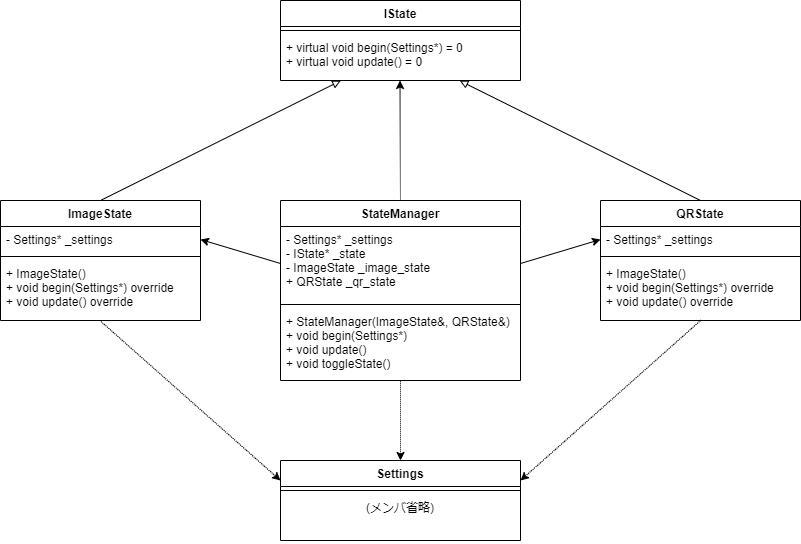

The diagram above was exported from draw.io. Its source (the exported page's mxGraphModel, read from the mxfile embedded in the PNG):
<mxGraphModel dx="973" dy="907" grid="1" gridSize="10" guides="1" tooltips="1" connect="1" arrows="1" fold="1" page="1" pageScale="1" pageWidth="1169" pageHeight="827" math="0" shadow="0">
  <root>
    <mxCell id="0" />
    <mxCell id="1" parent="0" />
    <mxCell id="teeHYfvORbjgWLrDATMQ-9" value="IState" style="swimlane;fontStyle=1;align=center;verticalAlign=top;childLayout=stackLayout;horizontal=1;startSize=26;horizontalStack=0;resizeParent=1;resizeParentMax=0;resizeLast=0;collapsible=1;marginBottom=0;" vertex="1" parent="1">
      <mxGeometry x="400" y="120" width="240" height="80" as="geometry" />
    </mxCell>
    <mxCell id="teeHYfvORbjgWLrDATMQ-11" value="" style="line;strokeWidth=1;fillColor=none;align=left;verticalAlign=middle;spacingTop=-1;spacingLeft=3;spacingRight=3;rotatable=0;labelPosition=right;points=[];portConstraint=eastwest;" vertex="1" parent="teeHYfvORbjgWLrDATMQ-9">
      <mxGeometry y="26" width="240" height="8" as="geometry" />
    </mxCell>
    <mxCell id="teeHYfvORbjgWLrDATMQ-12" value="+ virtual void begin(Settings*) = 0&#10;+ virtual void update() = 0" style="text;strokeColor=none;fillColor=none;align=left;verticalAlign=top;spacingLeft=4;spacingRight=4;overflow=hidden;rotatable=0;points=[[0,0.5],[1,0.5]];portConstraint=eastwest;" vertex="1" parent="teeHYfvORbjgWLrDATMQ-9">
      <mxGeometry y="34" width="240" height="46" as="geometry" />
    </mxCell>
    <mxCell id="teeHYfvORbjgWLrDATMQ-29" style="rounded=0;orthogonalLoop=1;jettySize=auto;html=1;exitX=0.5;exitY=0;exitDx=0;exitDy=0;entryX=0.251;entryY=1.005;entryDx=0;entryDy=0;endArrow=block;endFill=0;entryPerimeter=0;" edge="1" parent="1" source="teeHYfvORbjgWLrDATMQ-13" target="teeHYfvORbjgWLrDATMQ-12">
      <mxGeometry relative="1" as="geometry" />
    </mxCell>
    <mxCell id="teeHYfvORbjgWLrDATMQ-41" style="edgeStyle=none;rounded=0;orthogonalLoop=1;jettySize=auto;html=1;exitX=0.495;exitY=0.995;exitDx=0;exitDy=0;entryX=0;entryY=0.25;entryDx=0;entryDy=0;dashed=1;dashPattern=1 1;endArrow=classic;endFill=1;exitPerimeter=0;" edge="1" parent="1" source="teeHYfvORbjgWLrDATMQ-16" target="teeHYfvORbjgWLrDATMQ-30">
      <mxGeometry relative="1" as="geometry" />
    </mxCell>
    <mxCell id="teeHYfvORbjgWLrDATMQ-13" value="ImageState" style="swimlane;fontStyle=1;align=center;verticalAlign=top;childLayout=stackLayout;horizontal=1;startSize=26;horizontalStack=0;resizeParent=1;resizeParentMax=0;resizeLast=0;collapsible=1;marginBottom=0;" vertex="1" parent="1">
      <mxGeometry x="120" y="320" width="200" height="120" as="geometry" />
    </mxCell>
    <mxCell id="teeHYfvORbjgWLrDATMQ-14" value="- Settings* _settings" style="text;strokeColor=none;fillColor=none;align=left;verticalAlign=top;spacingLeft=4;spacingRight=4;overflow=hidden;rotatable=0;points=[[0,0.5],[1,0.5]];portConstraint=eastwest;" vertex="1" parent="teeHYfvORbjgWLrDATMQ-13">
      <mxGeometry y="26" width="200" height="26" as="geometry" />
    </mxCell>
    <mxCell id="teeHYfvORbjgWLrDATMQ-15" value="" style="line;strokeWidth=1;fillColor=none;align=left;verticalAlign=middle;spacingTop=-1;spacingLeft=3;spacingRight=3;rotatable=0;labelPosition=right;points=[];portConstraint=eastwest;" vertex="1" parent="teeHYfvORbjgWLrDATMQ-13">
      <mxGeometry y="52" width="200" height="8" as="geometry" />
    </mxCell>
    <mxCell id="teeHYfvORbjgWLrDATMQ-16" value="+ ImageState()&#10;+ void begin(Settings*) override&#10;+ void update() override" style="text;strokeColor=none;fillColor=none;align=left;verticalAlign=top;spacingLeft=4;spacingRight=4;overflow=hidden;rotatable=0;points=[[0,0.5],[1,0.5]];portConstraint=eastwest;" vertex="1" parent="teeHYfvORbjgWLrDATMQ-13">
      <mxGeometry y="60" width="200" height="60" as="geometry" />
    </mxCell>
    <mxCell id="teeHYfvORbjgWLrDATMQ-28" style="rounded=0;orthogonalLoop=1;jettySize=auto;html=1;exitX=0.5;exitY=0;exitDx=0;exitDy=0;entryX=0.747;entryY=1.005;entryDx=0;entryDy=0;endArrow=block;endFill=0;entryPerimeter=0;" edge="1" parent="1" source="teeHYfvORbjgWLrDATMQ-17" target="teeHYfvORbjgWLrDATMQ-12">
      <mxGeometry relative="1" as="geometry" />
    </mxCell>
    <mxCell id="teeHYfvORbjgWLrDATMQ-42" style="edgeStyle=none;rounded=0;orthogonalLoop=1;jettySize=auto;html=1;exitX=0.502;exitY=0.995;exitDx=0;exitDy=0;entryX=1;entryY=0.25;entryDx=0;entryDy=0;dashed=1;dashPattern=1 1;endArrow=classic;endFill=1;exitPerimeter=0;" edge="1" parent="1" source="teeHYfvORbjgWLrDATMQ-20" target="teeHYfvORbjgWLrDATMQ-30">
      <mxGeometry relative="1" as="geometry" />
    </mxCell>
    <mxCell id="teeHYfvORbjgWLrDATMQ-17" value="QRState" style="swimlane;fontStyle=1;align=center;verticalAlign=top;childLayout=stackLayout;horizontal=1;startSize=26;horizontalStack=0;resizeParent=1;resizeParentMax=0;resizeLast=0;collapsible=1;marginBottom=0;" vertex="1" parent="1">
      <mxGeometry x="720" y="320" width="200" height="120" as="geometry" />
    </mxCell>
    <mxCell id="teeHYfvORbjgWLrDATMQ-18" value="- Settings* _settings" style="text;strokeColor=none;fillColor=none;align=left;verticalAlign=top;spacingLeft=4;spacingRight=4;overflow=hidden;rotatable=0;points=[[0,0.5],[1,0.5]];portConstraint=eastwest;" vertex="1" parent="teeHYfvORbjgWLrDATMQ-17">
      <mxGeometry y="26" width="200" height="26" as="geometry" />
    </mxCell>
    <mxCell id="teeHYfvORbjgWLrDATMQ-19" value="" style="line;strokeWidth=1;fillColor=none;align=left;verticalAlign=middle;spacingTop=-1;spacingLeft=3;spacingRight=3;rotatable=0;labelPosition=right;points=[];portConstraint=eastwest;" vertex="1" parent="teeHYfvORbjgWLrDATMQ-17">
      <mxGeometry y="52" width="200" height="8" as="geometry" />
    </mxCell>
    <mxCell id="teeHYfvORbjgWLrDATMQ-20" value="+ ImageState()&#10;+ void begin(Settings*) override&#10;+ void update() override" style="text;strokeColor=none;fillColor=none;align=left;verticalAlign=top;spacingLeft=4;spacingRight=4;overflow=hidden;rotatable=0;points=[[0,0.5],[1,0.5]];portConstraint=eastwest;" vertex="1" parent="teeHYfvORbjgWLrDATMQ-17">
      <mxGeometry y="60" width="200" height="60" as="geometry" />
    </mxCell>
    <mxCell id="teeHYfvORbjgWLrDATMQ-39" style="edgeStyle=none;rounded=0;orthogonalLoop=1;jettySize=auto;html=1;exitX=0.5;exitY=0;exitDx=0;exitDy=0;entryX=0.498;entryY=1;entryDx=0;entryDy=0;entryPerimeter=0;endArrow=classic;endFill=1;dashed=1;dashPattern=1 1;" edge="1" parent="1" source="teeHYfvORbjgWLrDATMQ-21" target="teeHYfvORbjgWLrDATMQ-12">
      <mxGeometry relative="1" as="geometry" />
    </mxCell>
    <mxCell id="teeHYfvORbjgWLrDATMQ-43" style="edgeStyle=none;rounded=0;orthogonalLoop=1;jettySize=auto;html=1;entryX=0.5;entryY=0;entryDx=0;entryDy=0;dashed=1;dashPattern=1 1;endArrow=classic;endFill=1;exitX=0.5;exitY=1.003;exitDx=0;exitDy=0;exitPerimeter=0;" edge="1" parent="1" source="teeHYfvORbjgWLrDATMQ-24" target="teeHYfvORbjgWLrDATMQ-30">
      <mxGeometry relative="1" as="geometry">
        <mxPoint x="540" y="510" as="sourcePoint" />
      </mxGeometry>
    </mxCell>
    <mxCell id="teeHYfvORbjgWLrDATMQ-21" value="StateManager" style="swimlane;fontStyle=1;align=center;verticalAlign=top;childLayout=stackLayout;horizontal=1;startSize=26;horizontalStack=0;resizeParent=1;resizeParentMax=0;resizeLast=0;collapsible=1;marginBottom=0;" vertex="1" parent="1">
      <mxGeometry x="400" y="320" width="240" height="180" as="geometry" />
    </mxCell>
    <mxCell id="teeHYfvORbjgWLrDATMQ-22" value="- Settings* _settings&#10;- IState* _state&#10;- ImageState _image_state&#10;+ QRState _qr_state" style="text;strokeColor=none;fillColor=none;align=left;verticalAlign=top;spacingLeft=4;spacingRight=4;overflow=hidden;rotatable=0;points=[[0,0.5],[1,0.5]];portConstraint=eastwest;" vertex="1" parent="teeHYfvORbjgWLrDATMQ-21">
      <mxGeometry y="26" width="240" height="74" as="geometry" />
    </mxCell>
    <mxCell id="teeHYfvORbjgWLrDATMQ-23" value="" style="line;strokeWidth=1;fillColor=none;align=left;verticalAlign=middle;spacingTop=-1;spacingLeft=3;spacingRight=3;rotatable=0;labelPosition=right;points=[];portConstraint=eastwest;" vertex="1" parent="teeHYfvORbjgWLrDATMQ-21">
      <mxGeometry y="100" width="240" height="8" as="geometry" />
    </mxCell>
    <mxCell id="teeHYfvORbjgWLrDATMQ-24" value="+ StateManager(ImageState&amp;, QRState&amp;)&#10;+ void begin(Settings*)&#10;+ void update()&#10;+ void toggleState()" style="text;strokeColor=none;fillColor=none;align=left;verticalAlign=top;spacingLeft=4;spacingRight=4;overflow=hidden;rotatable=0;points=[[0,0.5],[1,0.5]];portConstraint=eastwest;" vertex="1" parent="teeHYfvORbjgWLrDATMQ-21">
      <mxGeometry y="108" width="240" height="72" as="geometry" />
    </mxCell>
    <mxCell id="teeHYfvORbjgWLrDATMQ-30" value="Settings" style="swimlane;fontStyle=1;align=center;verticalAlign=top;childLayout=stackLayout;horizontal=1;startSize=26;horizontalStack=0;resizeParent=1;resizeParentMax=0;resizeLast=0;collapsible=1;marginBottom=0;" vertex="1" parent="1">
      <mxGeometry x="400" y="580" width="240" height="80" as="geometry" />
    </mxCell>
    <mxCell id="teeHYfvORbjgWLrDATMQ-31" value="" style="line;strokeWidth=1;fillColor=none;align=left;verticalAlign=middle;spacingTop=-1;spacingLeft=3;spacingRight=3;rotatable=0;labelPosition=right;points=[];portConstraint=eastwest;" vertex="1" parent="teeHYfvORbjgWLrDATMQ-30">
      <mxGeometry y="26" width="240" height="8" as="geometry" />
    </mxCell>
    <mxCell id="teeHYfvORbjgWLrDATMQ-32" value="(メンバ省略)" style="text;strokeColor=none;fillColor=none;align=center;verticalAlign=top;spacingLeft=4;spacingRight=4;overflow=hidden;rotatable=0;points=[[0,0.5],[1,0.5]];portConstraint=eastwest;" vertex="1" parent="teeHYfvORbjgWLrDATMQ-30">
      <mxGeometry y="34" width="240" height="46" as="geometry" />
    </mxCell>
    <mxCell id="teeHYfvORbjgWLrDATMQ-37" style="edgeStyle=none;rounded=0;orthogonalLoop=1;jettySize=auto;html=1;exitX=0;exitY=0.5;exitDx=0;exitDy=0;entryX=1;entryY=0.5;entryDx=0;entryDy=0;endArrow=classic;endFill=1;" edge="1" parent="1" source="teeHYfvORbjgWLrDATMQ-22" target="teeHYfvORbjgWLrDATMQ-14">
      <mxGeometry relative="1" as="geometry" />
    </mxCell>
    <mxCell id="teeHYfvORbjgWLrDATMQ-38" style="edgeStyle=none;rounded=0;orthogonalLoop=1;jettySize=auto;html=1;exitX=1;exitY=0.5;exitDx=0;exitDy=0;entryX=0;entryY=0.5;entryDx=0;entryDy=0;endArrow=classic;endFill=1;" edge="1" parent="1" source="teeHYfvORbjgWLrDATMQ-22" target="teeHYfvORbjgWLrDATMQ-18">
      <mxGeometry relative="1" as="geometry" />
    </mxCell>
  </root>
</mxGraphModel>